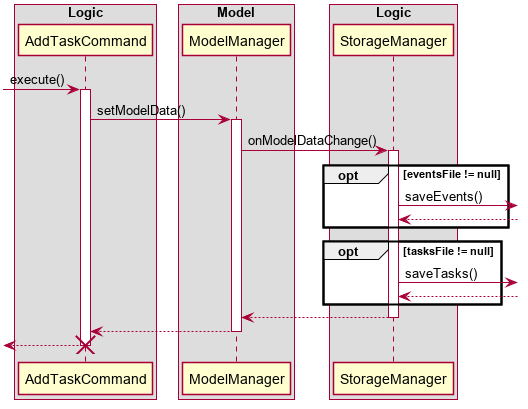

The diagram above was rendered by PlantUML. Its source (embedded in the PNG):
@startuml

skinparam boxPadding 10
skinparam shadowing false

box Logic
    participant AddTaskCommand
end box

box Model
    participant ModelManager
end box

box Logic
    participant StorageManager
end box

[-> AddTaskCommand : execute()
activate AddTaskCommand

AddTaskCommand -> ModelManager : setModelData()
activate ModelManager

ModelManager -> StorageManager : onModelDataChange()
activate StorageManager

opt eventsFile != null
StorageManager ->] : saveEvents()
StorageManager <--
end

opt tasksFile != null
StorageManager ->] : saveTasks()
StorageManager <--
end

ModelManager <-- StorageManager
deactivate StorageManager

AddTaskCommand <-- ModelManager
deactivate ModelManager

[<-- AddTaskCommand
deactivate AddTaskCommand
destroy AddTaskCommand
@enduml